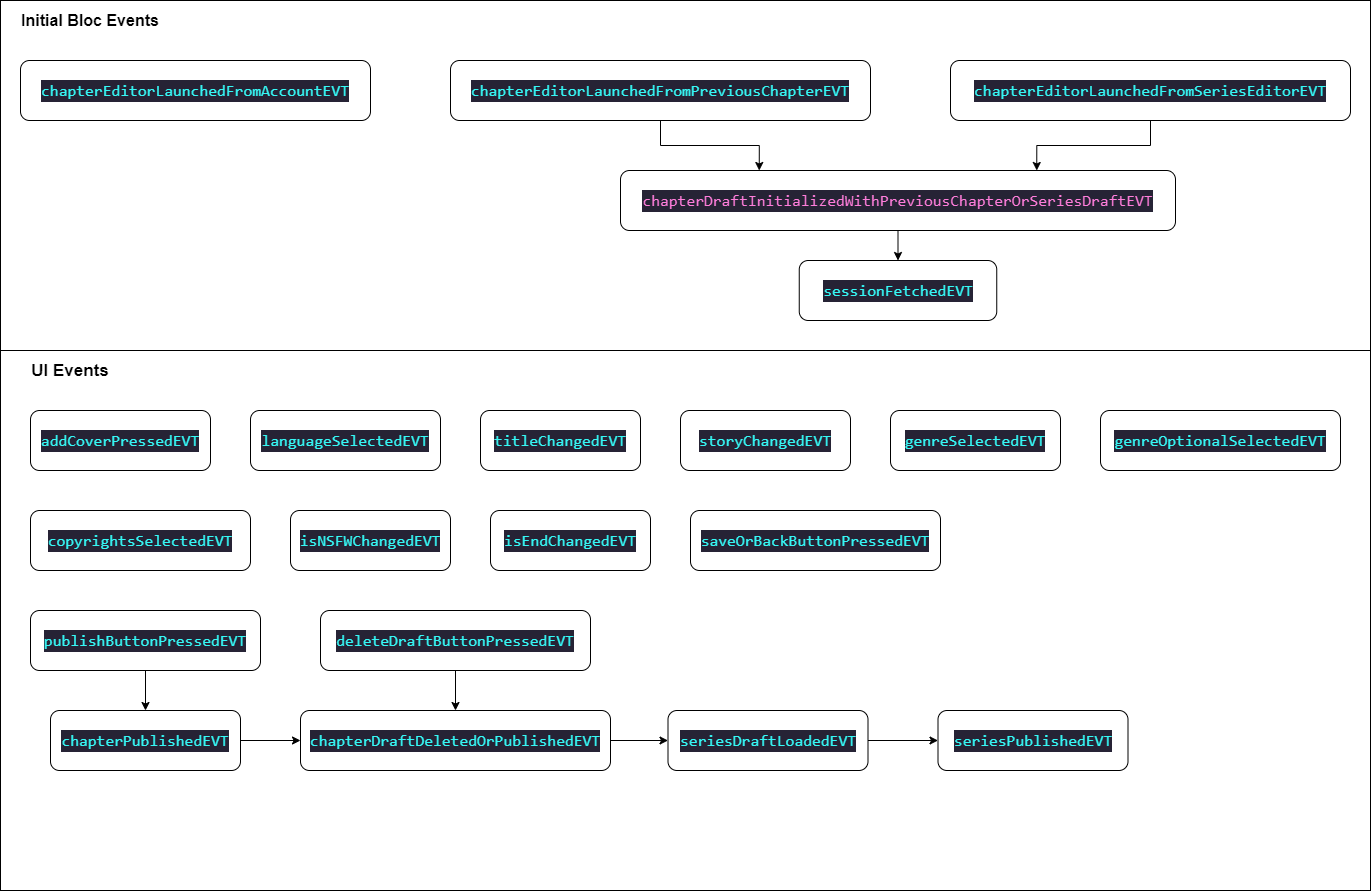

The diagram above was exported from draw.io. Its source (the exported page's mxGraphModel, read from the mxfile embedded in the PNG):
<mxGraphModel dx="2356" dy="424" grid="1" gridSize="10" guides="1" tooltips="1" connect="1" arrows="1" fold="1" page="1" pageScale="1" pageWidth="827" pageHeight="1169" math="0" shadow="0">
  <root>
    <mxCell id="0" />
    <mxCell id="1" parent="0" />
    <mxCell id="111" value="" style="rounded=0;whiteSpace=wrap;html=1;" parent="1" vertex="1">
      <mxGeometry x="-1370" y="350" width="1370" height="540" as="geometry" />
    </mxCell>
    <mxCell id="12" value="&#10;&#10;&lt;div style=&quot;color: rgb(187, 187, 187); background-color: rgb(38, 35, 53); font-family: consolas, &amp;quot;courier new&amp;quot;, monospace; font-weight: normal; font-size: 16px; line-height: 22px;&quot;&gt;&lt;div&gt;&lt;span style=&quot;color: #36f9f6&quot;&gt;genreOptionalSelectedEVT&lt;/span&gt;&lt;/div&gt;&lt;/div&gt;&#10;&#10;" style="rounded=1;whiteSpace=wrap;html=1;" parent="1" vertex="1">
      <mxGeometry x="-270" y="410" width="240" height="60" as="geometry" />
    </mxCell>
    <mxCell id="13" value="&#10;&#10;&lt;div style=&quot;color: rgb(187, 187, 187); background-color: rgb(38, 35, 53); font-family: consolas, &amp;quot;courier new&amp;quot;, monospace; font-weight: normal; font-size: 16px; line-height: 22px;&quot;&gt;&lt;div&gt;&lt;span style=&quot;color: #36f9f6&quot;&gt;genreSelectedEVT&lt;/span&gt;&lt;/div&gt;&lt;/div&gt;&#10;&#10;" style="rounded=1;whiteSpace=wrap;html=1;" parent="1" vertex="1">
      <mxGeometry x="-480" y="410" width="170" height="60" as="geometry" />
    </mxCell>
    <mxCell id="14" value="&#10;&#10;&lt;div style=&quot;color: rgb(187, 187, 187); background-color: rgb(38, 35, 53); font-family: consolas, &amp;quot;courier new&amp;quot;, monospace; font-weight: normal; font-size: 16px; line-height: 22px;&quot;&gt;&lt;div&gt;&lt;span style=&quot;color: #36f9f6&quot;&gt;isEndChangedEVT&lt;/span&gt;&lt;/div&gt;&lt;/div&gt;&#10;&#10;" style="rounded=1;whiteSpace=wrap;html=1;" parent="1" vertex="1">
      <mxGeometry x="-880" y="510" width="160" height="60" as="geometry" />
    </mxCell>
    <mxCell id="15" value="&#10;&#10;&lt;div style=&quot;color: rgb(187, 187, 187); background-color: rgb(38, 35, 53); font-family: consolas, &amp;quot;courier new&amp;quot;, monospace; font-weight: normal; font-size: 16px; line-height: 22px;&quot;&gt;&lt;div&gt;&lt;span style=&quot;color: #36f9f6&quot;&gt;isNSFWChangedEVT&lt;/span&gt;&lt;/div&gt;&lt;/div&gt;&#10;&#10;" style="rounded=1;whiteSpace=wrap;html=1;" parent="1" vertex="1">
      <mxGeometry x="-1080" y="510" width="160" height="60" as="geometry" />
    </mxCell>
    <mxCell id="16" value="&#10;&#10;&lt;div style=&quot;color: rgb(187, 187, 187); background-color: rgb(38, 35, 53); font-family: consolas, &amp;quot;courier new&amp;quot;, monospace; font-weight: normal; font-size: 16px; line-height: 22px;&quot;&gt;&lt;div&gt;&lt;span style=&quot;color: #36f9f6&quot;&gt;languageSelectedEVT&lt;/span&gt;&lt;/div&gt;&lt;/div&gt;&#10;&#10;" style="rounded=1;whiteSpace=wrap;html=1;" parent="1" vertex="1">
      <mxGeometry x="-1120" y="410" width="190" height="60" as="geometry" />
    </mxCell>
    <mxCell id="119" style="edgeStyle=orthogonalEdgeStyle;rounded=0;orthogonalLoop=1;jettySize=auto;html=1;exitX=0.5;exitY=1;exitDx=0;exitDy=0;entryX=0.5;entryY=0;entryDx=0;entryDy=0;" parent="1" source="19" target="118" edge="1">
      <mxGeometry relative="1" as="geometry" />
    </mxCell>
    <mxCell id="19" value="&#10;&#10;&lt;div style=&quot;color: rgb(187, 187, 187); background-color: rgb(38, 35, 53); font-family: consolas, &amp;quot;courier new&amp;quot;, monospace; font-weight: normal; font-size: 16px; line-height: 22px;&quot;&gt;&lt;div&gt;&lt;span style=&quot;color: #36f9f6&quot;&gt;publishButtonPressedEVT&lt;/span&gt;&lt;/div&gt;&lt;/div&gt;&#10;&#10;" style="rounded=1;whiteSpace=wrap;html=1;" parent="1" vertex="1">
      <mxGeometry x="-1340" y="610" width="230" height="60" as="geometry" />
    </mxCell>
    <mxCell id="20" value="&#10;&#10;&lt;div style=&quot;color: rgb(187, 187, 187); background-color: rgb(38, 35, 53); font-family: consolas, &amp;quot;courier new&amp;quot;, monospace; font-weight: normal; font-size: 16px; line-height: 22px;&quot;&gt;&lt;div&gt;&lt;span style=&quot;color: #36f9f6&quot;&gt;saveOrBackButtonPressedEVT&lt;/span&gt;&lt;/div&gt;&lt;/div&gt;&#10;&#10;" style="rounded=1;whiteSpace=wrap;html=1;" parent="1" vertex="1">
      <mxGeometry x="-680" y="510" width="250" height="60" as="geometry" />
    </mxCell>
    <mxCell id="28" value="&#10;&#10;&lt;div style=&quot;color: rgb(187, 187, 187); background-color: rgb(38, 35, 53); font-family: consolas, &amp;quot;courier new&amp;quot;, monospace; font-weight: normal; font-size: 16px; line-height: 22px;&quot;&gt;&lt;div&gt;&lt;span style=&quot;color: #36f9f6&quot;&gt;storyChangedEVT&lt;/span&gt;&lt;/div&gt;&lt;/div&gt;&#10;&#10;" style="rounded=1;whiteSpace=wrap;html=1;" parent="1" vertex="1">
      <mxGeometry x="-690" y="410" width="170" height="60" as="geometry" />
    </mxCell>
    <mxCell id="29" value="&#10;&#10;&lt;div style=&quot;color: rgb(187, 187, 187); background-color: rgb(38, 35, 53); font-family: consolas, &amp;quot;courier new&amp;quot;, monospace; font-weight: normal; font-size: 16px; line-height: 22px;&quot;&gt;&lt;div&gt;&lt;span style=&quot;color: #36f9f6&quot;&gt;titleChangedEVT&lt;/span&gt;&lt;/div&gt;&lt;/div&gt;&#10;&#10;" style="rounded=1;whiteSpace=wrap;html=1;" parent="1" vertex="1">
      <mxGeometry x="-890" y="410" width="160" height="60" as="geometry" />
    </mxCell>
    <mxCell id="101" value="" style="rounded=0;whiteSpace=wrap;html=1;" parent="1" vertex="1">
      <mxGeometry x="-1370" width="1370" height="350" as="geometry" />
    </mxCell>
    <mxCell id="102" value="&lt;b&gt;&lt;font style=&quot;font-size: 16px&quot;&gt;Initial Bloc Events&lt;/font&gt;&lt;/b&gt;" style="text;html=1;strokeColor=none;fillColor=none;align=center;verticalAlign=middle;whiteSpace=wrap;rounded=0;" parent="1" vertex="1">
      <mxGeometry x="-1360" y="10" width="160" height="20" as="geometry" />
    </mxCell>
    <mxCell id="103" value="&lt;div style=&quot;color: rgb(187 , 187 , 187) ; background-color: rgb(38 , 35 , 53) ; font-family: &amp;#34;consolas&amp;#34; , &amp;#34;courier new&amp;#34; , monospace ; font-size: 16px ; line-height: 22px&quot;&gt;&lt;span style=&quot;color: #36f9f6&quot;&gt;chapterEditorLaunchedFromAccountEVT&lt;/span&gt;&lt;/div&gt;" style="rounded=1;whiteSpace=wrap;html=1;" parent="1" vertex="1">
      <mxGeometry x="-1350" y="60" width="350" height="60" as="geometry" />
    </mxCell>
    <mxCell id="108" style="edgeStyle=orthogonalEdgeStyle;rounded=0;orthogonalLoop=1;jettySize=auto;html=1;exitX=0.5;exitY=1;exitDx=0;exitDy=0;entryX=0.25;entryY=0;entryDx=0;entryDy=0;" parent="1" source="104" target="106" edge="1">
      <mxGeometry relative="1" as="geometry" />
    </mxCell>
    <mxCell id="104" value="&lt;div style=&quot;color: rgb(187 , 187 , 187) ; background-color: rgb(38 , 35 , 53) ; font-family: &amp;#34;consolas&amp;#34; , &amp;#34;courier new&amp;#34; , monospace ; font-size: 16px ; line-height: 22px&quot;&gt;&lt;span style=&quot;color: #36f9f6&quot;&gt;chapterEditorLaunchedFromPreviousChapterEVT&lt;/span&gt;&lt;/div&gt;" style="rounded=1;whiteSpace=wrap;html=1;" parent="1" vertex="1">
      <mxGeometry x="-920" y="60" width="420" height="60" as="geometry" />
    </mxCell>
    <mxCell id="107" style="edgeStyle=orthogonalEdgeStyle;rounded=0;orthogonalLoop=1;jettySize=auto;html=1;exitX=0.5;exitY=1;exitDx=0;exitDy=0;entryX=0.75;entryY=0;entryDx=0;entryDy=0;" parent="1" source="105" target="106" edge="1">
      <mxGeometry relative="1" as="geometry" />
    </mxCell>
    <mxCell id="105" value="&lt;div style=&quot;color: rgb(187 , 187 , 187) ; background-color: rgb(38 , 35 , 53) ; font-family: &amp;#34;consolas&amp;#34; , &amp;#34;courier new&amp;#34; , monospace ; font-size: 16px ; line-height: 22px&quot;&gt;&lt;span style=&quot;color: #36f9f6&quot;&gt;chapterEditorLaunchedFromSeriesEditorEVT&lt;/span&gt;&lt;/div&gt;" style="rounded=1;whiteSpace=wrap;html=1;" parent="1" vertex="1">
      <mxGeometry x="-420" y="60" width="400" height="60" as="geometry" />
    </mxCell>
    <mxCell id="110" style="edgeStyle=orthogonalEdgeStyle;rounded=0;orthogonalLoop=1;jettySize=auto;html=1;exitX=0.5;exitY=1;exitDx=0;exitDy=0;entryX=0.5;entryY=0;entryDx=0;entryDy=0;" parent="1" source="106" target="109" edge="1">
      <mxGeometry relative="1" as="geometry" />
    </mxCell>
    <mxCell id="106" value="&lt;div style=&quot;color: rgb(187 , 187 , 187) ; background-color: rgb(38 , 35 , 53) ; font-family: &amp;#34;consolas&amp;#34; , &amp;#34;courier new&amp;#34; , monospace ; font-size: 16px ; line-height: 22px&quot;&gt;&lt;span style=&quot;color: #ff7edb&quot;&gt;chapterDraftInitializedWithPreviousChapterOrSeriesDraftEVT&lt;/span&gt;&lt;/div&gt;" style="rounded=1;whiteSpace=wrap;html=1;" parent="1" vertex="1">
      <mxGeometry x="-750" y="170" width="555" height="60" as="geometry" />
    </mxCell>
    <mxCell id="109" value="&lt;div style=&quot;color: rgb(187 , 187 , 187) ; background-color: rgb(38 , 35 , 53) ; font-family: &amp;#34;consolas&amp;#34; , &amp;#34;courier new&amp;#34; , monospace ; font-size: 16px ; line-height: 22px&quot;&gt;&lt;span style=&quot;color: #36f9f6&quot;&gt;sessionFetchedEVT&lt;/span&gt;&lt;/div&gt;" style="rounded=1;whiteSpace=wrap;html=1;" parent="1" vertex="1">
      <mxGeometry x="-571.25" y="260" width="197.5" height="60" as="geometry" />
    </mxCell>
    <mxCell id="112" value="&lt;b style=&quot;font-size: 17px&quot;&gt;UI &lt;font style=&quot;font-size: 17px&quot;&gt;Events&lt;/font&gt;&lt;/b&gt;" style="text;html=1;strokeColor=none;fillColor=none;align=center;verticalAlign=middle;whiteSpace=wrap;rounded=0;" parent="1" vertex="1">
      <mxGeometry x="-1350" y="360" width="100" height="20" as="geometry" />
    </mxCell>
    <mxCell id="113" value="&#10;&#10;&lt;div style=&quot;color: rgb(187, 187, 187); background-color: rgb(38, 35, 53); font-family: consolas, &amp;quot;courier new&amp;quot;, monospace; font-weight: normal; font-size: 16px; line-height: 22px;&quot;&gt;&lt;div&gt;&lt;span style=&quot;color: #36f9f6&quot;&gt;addCoverPressedEVT&lt;/span&gt;&lt;/div&gt;&lt;/div&gt;&#10;&#10;" style="rounded=1;whiteSpace=wrap;html=1;" parent="1" vertex="1">
      <mxGeometry x="-1340" y="410" width="180" height="60" as="geometry" />
    </mxCell>
    <mxCell id="114" value="&lt;div style=&quot;color: rgb(187 , 187 , 187) ; background-color: rgb(38 , 35 , 53) ; font-family: &amp;#34;consolas&amp;#34; , &amp;#34;courier new&amp;#34; , monospace ; font-size: 16px ; line-height: 22px&quot;&gt;&lt;span style=&quot;color: #36f9f6&quot;&gt;copyrightsSelectedEVT&lt;/span&gt;&lt;/div&gt;" style="rounded=1;whiteSpace=wrap;html=1;" parent="1" vertex="1">
      <mxGeometry x="-1340" y="510" width="220" height="60" as="geometry" />
    </mxCell>
    <mxCell id="135" style="edgeStyle=orthogonalEdgeStyle;rounded=0;orthogonalLoop=1;jettySize=auto;html=1;exitX=0.5;exitY=1;exitDx=0;exitDy=0;entryX=0.5;entryY=0;entryDx=0;entryDy=0;" parent="1" source="115" target="125" edge="1">
      <mxGeometry relative="1" as="geometry" />
    </mxCell>
    <mxCell id="115" value="&lt;div style=&quot;color: rgb(187 , 187 , 187) ; background-color: rgb(38 , 35 , 53) ; font-family: &amp;#34;consolas&amp;#34; , &amp;#34;courier new&amp;#34; , monospace ; font-size: 16px ; line-height: 22px&quot;&gt;&lt;span style=&quot;color: #36f9f6&quot;&gt;deleteDraftButtonPressedEVT&lt;/span&gt;&lt;/div&gt;" style="rounded=1;whiteSpace=wrap;html=1;" parent="1" vertex="1">
      <mxGeometry x="-1050" y="610" width="270" height="60" as="geometry" />
    </mxCell>
    <mxCell id="133" style="edgeStyle=orthogonalEdgeStyle;rounded=0;orthogonalLoop=1;jettySize=auto;html=1;exitX=1;exitY=0.5;exitDx=0;exitDy=0;entryX=0;entryY=0.5;entryDx=0;entryDy=0;" parent="1" source="118" target="125" edge="1">
      <mxGeometry relative="1" as="geometry" />
    </mxCell>
    <mxCell id="118" value="&lt;div style=&quot;color: rgb(187 , 187 , 187) ; background-color: rgb(38 , 35 , 53) ; font-family: &amp;#34;consolas&amp;#34; , &amp;#34;courier new&amp;#34; , monospace ; font-size: 16px ; line-height: 22px&quot;&gt;&lt;span style=&quot;color: #36f9f6&quot;&gt;chapterPublishedEVT&lt;/span&gt;&lt;/div&gt;" style="rounded=1;whiteSpace=wrap;html=1;" parent="1" vertex="1">
      <mxGeometry x="-1320" y="710" width="190" height="60" as="geometry" />
    </mxCell>
    <mxCell id="138" style="edgeStyle=orthogonalEdgeStyle;rounded=0;orthogonalLoop=1;jettySize=auto;html=1;exitX=1;exitY=0.5;exitDx=0;exitDy=0;entryX=0;entryY=0.5;entryDx=0;entryDy=0;" parent="1" source="125" target="136" edge="1">
      <mxGeometry relative="1" as="geometry" />
    </mxCell>
    <mxCell id="125" value="&lt;div style=&quot;color: rgb(187 , 187 , 187) ; background-color: rgb(38 , 35 , 53) ; font-family: &amp;#34;consolas&amp;#34; , &amp;#34;courier new&amp;#34; , monospace ; font-size: 16px ; line-height: 22px&quot;&gt;&lt;div style=&quot;font-family: &amp;#34;consolas&amp;#34; , &amp;#34;courier new&amp;#34; , monospace ; line-height: 22px&quot;&gt;&lt;span style=&quot;color: #36f9f6&quot;&gt;chapterDraftDeletedOrPublishedEVT&lt;/span&gt;&lt;/div&gt;&lt;/div&gt;" style="rounded=1;whiteSpace=wrap;html=1;" parent="1" vertex="1">
      <mxGeometry x="-1070" y="710" width="310" height="60" as="geometry" />
    </mxCell>
    <mxCell id="131" value="&lt;div style=&quot;color: rgb(187 , 187 , 187) ; background-color: rgb(38 , 35 , 53) ; font-family: &amp;#34;consolas&amp;#34; , &amp;#34;courier new&amp;#34; , monospace ; font-size: 16px ; line-height: 22px&quot;&gt;&lt;span style=&quot;color: #36f9f6&quot;&gt;seriesPublishedEVT&lt;/span&gt;&lt;/div&gt;" style="rounded=1;whiteSpace=wrap;html=1;" parent="1" vertex="1">
      <mxGeometry x="-432.5" y="710" width="190" height="60" as="geometry" />
    </mxCell>
    <mxCell id="139" style="edgeStyle=orthogonalEdgeStyle;rounded=0;orthogonalLoop=1;jettySize=auto;html=1;exitX=1;exitY=0.5;exitDx=0;exitDy=0;entryX=0;entryY=0.5;entryDx=0;entryDy=0;" parent="1" source="136" target="131" edge="1">
      <mxGeometry relative="1" as="geometry" />
    </mxCell>
    <mxCell id="136" value="&lt;div style=&quot;color: rgb(187 , 187 , 187) ; background-color: rgb(38 , 35 , 53) ; font-family: &amp;#34;consolas&amp;#34; , &amp;#34;courier new&amp;#34; , monospace ; font-size: 16px ; line-height: 22px&quot;&gt;&lt;span style=&quot;color: #36f9f6&quot;&gt;seriesDraftLoadedEVT&lt;/span&gt;&lt;/div&gt;" style="rounded=1;whiteSpace=wrap;html=1;" parent="1" vertex="1">
      <mxGeometry x="-702.5" y="710" width="200" height="60" as="geometry" />
    </mxCell>
  </root>
</mxGraphModel>